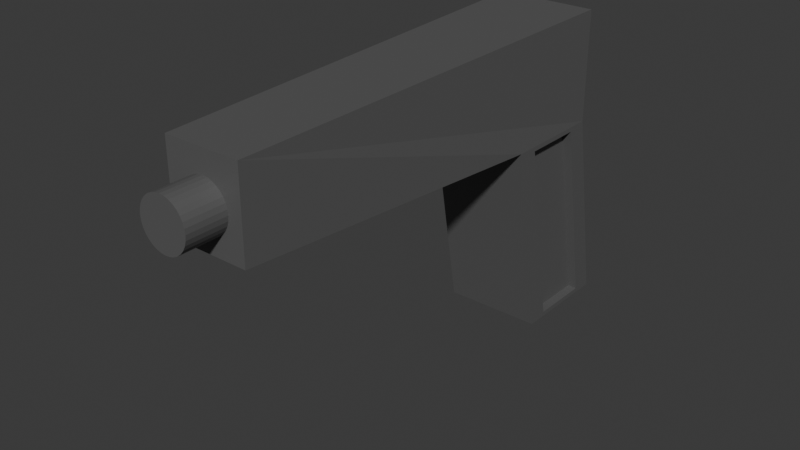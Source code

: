 # Source: pistol1.blend  (saved by Blender 4.1.24; exported with 4.5.12 LTS)
import bpy
from mathutils import Matrix  # noqa: F401  (used for matrix-valued properties, if any)

bpy.ops.wm.read_factory_settings(use_empty=True)
scene = bpy.context.scene
scene.name = 'Scene'

# ---- collections
col_collection = bpy.data.collections.new('Collection'); scene.collection.children.link(col_collection)

# ---- materials (node trees are filled in below, after node groups)
mat_material_001 = bpy.data.materials.new('Material.001')
mat_material_001.use_transparent_shadow = False

# ---- material node trees
mat_material_001.use_nodes = True; mat_material_001.node_tree.nodes.clear()
_N = mat_material_001.node_tree.nodes; _L = mat_material_001.node_tree.links
n0 = _N.new('ShaderNodeBsdfPrincipled'); n0.name = 'Principled BSDF'; n0.location = (10, 300)
n0.inputs[0].default_value = (0.1078, 0.1078, 0.1078, 1.0)
n1 = _N.new('ShaderNodeOutputMaterial'); n1.name = 'Material Output'; n1.location = (300, 300)
_L.new(n0.outputs[0], n1.inputs[0])
n1.is_active_output = True

# ---- world
world_world = bpy.data.worlds.new('World'); scene.world = world_world
world_world.use_nodes = True; world_world.node_tree.nodes.clear()
_N = world_world.node_tree.nodes; _L = world_world.node_tree.links
n0 = _N.new('ShaderNodeOutputWorld'); n0.name = 'World Output'; n0.location = (300, 300)
n1 = _N.new('ShaderNodeBackground'); n1.name = 'Background'; n1.location = (10, 300)
n1.inputs[0].default_value = (0.05088, 0.05088, 0.05088, 1.0)
_L.new(n1.outputs[0], n0.inputs[0])
n0.is_active_output = True
world_world.color = (0.05088, 0.05088, 0.05088)
world_world.use_sun_shadow = False
world_world.sun_shadow_jitter_overblur = 0.0

# ---- meshes
me_cube_001 = bpy.data.meshes.new('Cube.001')
me_cube_001.from_pydata([(0.1057, -0.7652, -0.1717), (0.1057, -0.7652, 0.06583), (0.09122, 0.4509, -0.05046), (0.09122, 0.4509, 0.05128), (-0.1057, -0.7652, -0.1717), (-0.1057, -0.7652, 0.06583), (-0.09122, 0.4509, -0.05046), (-0.09122, 0.4509, 0.05128), (-0.1387, 0.1904, -0.2268), (0.1387, 0.2188, -0.2328), (-0.1387, 0.5183, -0.7708), (0.1387, 0.49, -0.7649), (-0.1387, 0.2892, -0.7708), (0.1387, 0.3154, -0.7649), (0.1387, 0.4509, 0.09197), (0.1387, 0.3934, -0.2328), (-0.1387, 0.4196, -0.2268), (-0.1387, 0.4509, 0.09197), (0.08273, 0.4566, 0.03784), (0.08273, 0.4566, -0.03702), (-0.08273, 0.4566, -0.03702), (-0.08273, 0.4566, 0.03784), (0.08401, 0.4875, 0.037), (0.0822, 0.4875, 0.03986), (0.08273, 0.4782, 0.03784), (0.08273, 0.4782, -0.03702), (0.0822, 0.4875, -0.03904), (0.08401, 0.4875, -0.03618), (-0.08273, 0.4782, -0.03702), (-0.08401, 0.4875, -0.03618), (-0.0822, 0.4875, -0.03904), (-0.0822, 0.4875, 0.03986), (-0.08401, 0.4875, 0.037), (-0.08273, 0.4782, 0.03784), (0.08994, 0.4875, 0.04639), (0.09122, 0.4782, 0.05128), (0.08814, 0.4875, 0.04925), (0.08994, 0.4875, -0.04558), (0.08814, 0.4875, -0.04844), (0.09122, 0.4782, -0.05046), (-0.08814, 0.4875, -0.04844), (-0.08994, 0.4875, -0.04558), (-0.09122, 0.4782, -0.05046), (-0.08814, 0.4875, 0.04925), (-0.09122, 0.4782, 0.05128), (-0.08994, 0.4875, 0.04639), (0.1387, 0.4509, -0.2196), (0.1387, 0.1565, -0.2196), (0.1387, 0.5523, -0.778), (0.1387, 0.2579, -0.778), (0.1117, 0.3934, -0.2328), (0.1117, 0.2188, -0.2328), (0.1117, 0.49, -0.7649), (0.1117, 0.3154, -0.7649), (-0.1387, 0.1565, -0.2196), (-0.1387, 0.4509, -0.2196), (-0.1387, 0.2579, -0.778), (-0.1387, 0.5523, -0.778), (-0.1032, 0.1904, -0.2268), (-0.1032, 0.4196, -0.2268), (-0.1032, 0.2892, -0.7708), (-0.1032, 0.5183, -0.7708), (0.0, -0.739, 0.005117), (0.0, -0.8738, 0.005117), (0.01315, -0.739, 0.003822), (0.01315, -0.8738, 0.003822), (0.02579, -0.739, -1.391e-05), (0.02579, -0.8738, -1.391e-05), (0.03745, -0.739, -0.006243), (0.03745, -0.8738, -0.006243), (0.04766, -0.739, -0.01462), (0.04766, -0.8738, -0.01462), (0.05604, -0.739, -0.02484), (0.05604, -0.8738, -0.02484), (0.06227, -0.739, -0.03649), (0.06227, -0.8738, -0.03649), (0.06611, -0.739, -0.04914), (0.06611, -0.8738, -0.04914), (0.0674, -0.739, -0.06229), (0.0674, -0.8738, -0.06229), (0.06611, -0.739, -0.07543), (0.06611, -0.8738, -0.07543), (0.06227, -0.739, -0.08808), (0.06227, -0.8738, -0.08808), (0.05604, -0.739, -0.09973), (0.05604, -0.8738, -0.09973), (0.04766, -0.739, -0.1099), (0.04766, -0.8738, -0.1099), (0.03745, -0.739, -0.1183), (0.03745, -0.8738, -0.1183), (0.02579, -0.739, -0.1246), (0.02579, -0.8738, -0.1246), (0.01315, -0.739, -0.1284), (0.01315, -0.8738, -0.1284), (0.0, -0.739, -0.1297), (0.0, -0.8738, -0.1297), (-0.01315, -0.739, -0.1284), (-0.01315, -0.8738, -0.1284), (-0.02579, -0.739, -0.1246), (-0.02579, -0.8738, -0.1246), (-0.03745, -0.739, -0.1183), (-0.03745, -0.8738, -0.1183), (-0.04766, -0.739, -0.1099), (-0.04766, -0.8738, -0.1099), (-0.05604, -0.739, -0.09973), (-0.05604, -0.8738, -0.09973), (-0.06227, -0.739, -0.08808), (-0.06227, -0.8738, -0.08808), (-0.06611, -0.739, -0.07543), (-0.06611, -0.8738, -0.07543), (-0.0674, -0.739, -0.06229), (-0.0674, -0.8738, -0.06229), (-0.06611, -0.739, -0.04914), (-0.06611, -0.8738, -0.04914), (-0.06227, -0.739, -0.03649), (-0.06227, -0.8738, -0.03649), (-0.05604, -0.739, -0.02484), (-0.05604, -0.8738, -0.02484), (-0.04766, -0.739, -0.01462), (-0.04766, -0.8738, -0.01462), (-0.03745, -0.739, -0.006243), (-0.03745, -0.8738, -0.006243), (-0.02579, -0.739, -1.391e-05), (-0.02579, -0.8738, -1.391e-05), (-0.01315, -0.739, 0.003822), (-0.01315, -0.8738, 0.003822)], [], [(0, 1, 14, 46, 47), (55, 17, 5, 4, 54), (4, 5, 1, 0), (15, 11, 52, 50), (17, 14, 1, 5), (47, 54, 4, 0), (48, 57, 56, 49), (10, 16, 59, 61), (54, 47, 49, 56), (46, 55, 57, 48), (3, 2, 46, 14), (2, 6, 55, 46), (7, 3, 14, 17), (6, 7, 17, 55), (31, 23, 36, 43), (7, 6, 42, 44), (6, 2, 39, 42), (3, 7, 44, 35), (24, 33, 21, 18), (33, 28, 20, 21), (28, 25, 19, 20), (2, 3, 35, 39), (19, 18, 21, 20), (22, 27, 37, 34), (29, 32, 45, 41), (26, 30, 40, 38), (22, 23, 24), (25, 26, 27), (28, 29, 30), (31, 32, 33), (34, 35, 36), (37, 38, 39), (40, 41, 42), (43, 44, 45), (34, 37, 39, 35), (42, 39, 38, 40), (35, 44, 43, 36), (44, 42, 41, 45), (24, 25, 27, 22), (30, 26, 25, 28), (23, 31, 33, 24), (32, 29, 28, 33), (36, 23, 22, 34), (26, 38, 37, 27), (29, 41, 40, 30), (45, 32, 31, 43), (25, 24, 18, 19), (15, 9, 47, 46), (13, 11, 48, 49), (11, 15, 46, 48), (9, 13, 49, 47), (51, 50, 52, 53), (9, 15, 50, 51), (13, 9, 51, 53), (11, 13, 53, 52), (8, 16, 55, 54), (10, 12, 56, 57), (12, 8, 54, 56), (16, 10, 57, 55), (59, 58, 60, 61), (12, 10, 61, 60), (8, 12, 60, 58), (16, 8, 58, 59), (62, 63, 65, 64), (64, 65, 67, 66), (66, 67, 69, 68), (68, 69, 71, 70), (70, 71, 73, 72), (72, 73, 75, 74), (74, 75, 77, 76), (76, 77, 79, 78), (78, 79, 81, 80), (80, 81, 83, 82), (82, 83, 85, 84), (84, 85, 87, 86), (86, 87, 89, 88), (88, 89, 91, 90), (90, 91, 93, 92), (92, 93, 95, 94), (94, 95, 97, 96), (96, 97, 99, 98), (98, 99, 101, 100), (100, 101, 103, 102), (102, 103, 105, 104), (104, 105, 107, 106), (106, 107, 109, 108), (108, 109, 111, 110), (110, 111, 113, 112), (112, 113, 115, 114), (114, 115, 117, 116), (116, 117, 119, 118), (118, 119, 121, 120), (120, 121, 123, 122), (65, 63, 125, 123, 121, 119, 117, 115, 113, 111, 109, 107, 105, 103, 101, 99, 97, 95, 93, 91, 89, 87, 85, 83, 81, 79, 77, 75, 73, 71, 69, 67), (122, 123, 125, 124), (124, 125, 63, 62), (62, 64, 66, 68, 70, 72, 74, 76, 78, 80, 82, 84, 86, 88, 90, 92, 94, 96, 98, 100, 102, 104, 106, 108, 110, 112, 114, 116, 118, 120, 122, 124)])
_uv = me_cube_001.uv_layers.new(name='UVMap')
_uv.uv.foreach_set('vector', [0.375, 0.0, 0.625, 0.0, 0.625, 0.25, 0.375, 0.25, 0.375, 0.125, 0.375, 0.5, 0.625, 0.5, 0.625, 0.75, 0.375, 0.75, 0.375, 0.625, 0.375, 0.75, 0.625, 0.75, 0.625, 1.0, 0.375, 1.0, 0.375, 0.2246, 0.375, 0.2246, 0.375, 0.2246, 0.375, 0.2246, 0.625, 0.5, 0.875, 0.5, 0.875, 0.75, 0.625, 0.75, 0.125, 0.625, 0.375, 0.625, 0.375, 0.75, 0.125, 0.75, 0.125, 0.5, 0.375, 0.5, 0.375, 0.625, 0.125, 0.625, 0.375, 0.5139, 0.375, 0.5139, 0.375, 0.5139, 0.375, 0.5139, 0.375, 0.625, 0.125, 0.625, 0.125, 0.625, 0.375, 0.625, 0.375, 0.25, 0.375, 0.5, 0.375, 0.5, 0.375, 0.25, 0.5408, 0.3097, 0.4592, 0.3097, 0.375, 0.25, 0.625, 0.25, 0.4592, 0.3097, 0.4592, 0.4403, 0.375, 0.5, 0.375, 0.25, 0.5408, 0.4403, 0.5408, 0.3097, 0.625, 0.25, 0.625, 0.5, 0.4592, 0.4403, 0.5408, 0.4403, 0.625, 0.5, 0.375, 0.5, 0.5316, 0.4338, 0.5316, 0.3162, 0.5392, 0.3119, 0.5392, 0.4381, 0.5408, 0.4403, 0.4592, 0.4403, 0.4592, 0.4403, 0.5408, 0.4403, 0.4592, 0.4403, 0.4592, 0.3097, 0.4592, 0.3097, 0.4592, 0.4403, 0.5408, 0.3097, 0.5408, 0.4403, 0.5408, 0.4403, 0.5408, 0.3097, 0.53, 0.3158, 0.53, 0.4342, 0.53, 0.4342, 0.53, 0.3158, 0.53, 0.4342, 0.47, 0.4342, 0.47, 0.4342, 0.53, 0.4342, 0.47, 0.4342, 0.47, 0.3158, 0.47, 0.3158, 0.47, 0.4342, 0.4592, 0.3097, 0.5408, 0.3097, 0.5408, 0.3097, 0.4592, 0.3097, 0.47, 0.3158, 0.53, 0.3158, 0.53, 0.4342, 0.47, 0.4342, 0.5294, 0.3149, 0.4706, 0.3149, 0.4631, 0.3106, 0.5369, 0.3106, 0.4706, 0.4351, 0.5294, 0.4351, 0.5369, 0.4394, 0.4631, 0.4394, 0.4684, 0.3162, 0.4684, 0.4338, 0.4608, 0.4381, 0.4608, 0.3119, 0.5294, 0.3149, 0.5316, 0.3162, 0.53, 0.3158, 0.47, 0.3158, 0.4684, 0.3162, 0.4706, 0.3149, 0.47, 0.4342, 0.4706, 0.4351, 0.4684, 0.4338, 0.5316, 0.4338, 0.5294, 0.4351, 0.53, 0.4342, 0.5369, 0.3106, 0.5408, 0.3097, 0.5392, 0.3119, 0.4631, 0.3106, 0.4608, 0.3119, 0.4592, 0.3097, 0.4608, 0.4381, 0.4631, 0.4394, 0.4592, 0.4403, 0.5392, 0.4381, 0.5408, 0.4403, 0.5369, 0.4394, 0.5369, 0.3106, 0.4631, 0.3106, 0.4592, 0.3097, 0.5408, 0.3097, 0.4592, 0.4403, 0.4592, 0.3097, 0.4608, 0.3119, 0.4608, 0.4381, 0.5408, 0.3097, 0.5408, 0.4403, 0.5392, 0.4381, 0.5392, 0.3119, 0.5408, 0.4403, 0.4592, 0.4403, 0.4631, 0.4394, 0.5369, 0.4394, 0.53, 0.3158, 0.47, 0.3158, 0.4706, 0.3149, 0.5294, 0.3149, 0.4684, 0.4338, 0.4684, 0.3162, 0.47, 0.3158, 0.47, 0.4342, 0.5316, 0.3162, 0.5316, 0.4338, 0.53, 0.4342, 0.53, 0.3158, 0.5294, 0.4351, 0.4706, 0.4351, 0.47, 0.4342, 0.53, 0.4342, 0.5392, 0.3119, 0.5316, 0.3162, 0.5294, 0.3149, 0.5369, 0.3106, 0.4684, 0.3162, 0.4608, 0.3119, 0.4631, 0.3106, 0.4706, 0.3149, 0.4706, 0.4351, 0.4631, 0.4394, 0.4608, 0.4381, 0.4684, 0.4338, 0.5369, 0.4394, 0.5294, 0.4351, 0.5316, 0.4338, 0.5392, 0.4381, 0.47, 0.3158, 0.53, 0.3158, 0.53, 0.3158, 0.47, 0.3158, 0.375, 0.2246, 0.375, 0.1504, 0.375, 0.125, 0.375, 0.25, 0.375, 0.1504, 0.375, 0.2246, 0.375, 0.25, 0.375, 0.125, 0.375, 0.2246, 0.375, 0.2246, 0.375, 0.25, 0.375, 0.25, 0.375, 0.1504, 0.375, 0.1504, 0.375, 0.125, 0.375, 0.125, 0.375, 0.1504, 0.375, 0.2246, 0.375, 0.2246, 0.375, 0.1504, 0.375, 0.1504, 0.375, 0.2246, 0.375, 0.2246, 0.375, 0.1504, 0.375, 0.1504, 0.375, 0.1504, 0.375, 0.1504, 0.375, 0.1504, 0.375, 0.2246, 0.375, 0.1504, 0.375, 0.1504, 0.375, 0.2246, 0.375, 0.6111, 0.375, 0.5139, 0.375, 0.5, 0.375, 0.625, 0.375, 0.5139, 0.375, 0.6111, 0.375, 0.625, 0.375, 0.5, 0.375, 0.6111, 0.375, 0.6111, 0.375, 0.625, 0.375, 0.625, 0.375, 0.5139, 0.375, 0.5139, 0.375, 0.5, 0.375, 0.5, 0.375, 0.5139, 0.375, 0.6111, 0.375, 0.6111, 0.375, 0.5139, 0.375, 0.6111, 0.375, 0.5139, 0.375, 0.5139, 0.375, 0.6111, 0.375, 0.6111, 0.375, 0.6111, 0.375, 0.6111, 0.375, 0.6111, 0.375, 0.5139, 0.375, 0.6111, 0.375, 0.6111, 0.375, 0.5139, 1.0, 0.5, 1.0, 1.0, 0.9688, 1.0, 0.9688, 0.5, 0.9688, 0.5, 0.9688, 1.0, 0.9375, 1.0, 0.9375, 0.5, 0.9375, 0.5, 0.9375, 1.0, 0.9062, 1.0, 0.9062, 0.5, 0.9062, 0.5, 0.9062, 1.0, 0.875, 1.0, 0.875, 0.5, 0.875, 0.5, 0.875, 1.0, 0.8438, 1.0, 0.8438, 0.5, 0.8438, 0.5, 0.8438, 1.0, 0.8125, 1.0, 0.8125, 0.5, 0.8125, 0.5, 0.8125, 1.0, 0.7812, 1.0, 0.7812, 0.5, 0.7812, 0.5, 0.7812, 1.0, 0.75, 1.0, 0.75, 0.5, 0.75, 0.5, 0.75, 1.0, 0.7188, 1.0, 0.7188, 0.5, 0.7188, 0.5, 0.7188, 1.0, 0.6875, 1.0, 0.6875, 0.5, 0.6875, 0.5, 0.6875, 1.0, 0.6562, 1.0, 0.6562, 0.5, 0.6562, 0.5, 0.6562, 1.0, 0.625, 1.0, 0.625, 0.5, 0.625, 0.5, 0.625, 1.0, 0.5938, 1.0, 0.5938, 0.5, 0.5938, 0.5, 0.5938, 1.0, 0.5625, 1.0, 0.5625, 0.5, 0.5625, 0.5, 0.5625, 1.0, 0.5312, 1.0, 0.5312, 0.5, 0.5312, 0.5, 0.5312, 1.0, 0.5, 1.0, 0.5, 0.5, 0.5, 0.5, 0.5, 1.0, 0.4688, 1.0, 0.4688, 0.5, 0.4688, 0.5, 0.4688, 1.0, 0.4375, 1.0, 0.4375, 0.5, 0.4375, 0.5, 0.4375, 1.0, 0.4062, 1.0, 0.4062, 0.5, 0.4062, 0.5, 0.4062, 1.0, 0.375, 1.0, 0.375, 0.5, 0.375, 0.5, 0.375, 1.0, 0.3438, 1.0, 0.3438, 0.5, 0.3438, 0.5, 0.3438, 1.0, 0.3125, 1.0, 0.3125, 0.5, 0.3125, 0.5, 0.3125, 1.0, 0.2812, 1.0, 0.2812, 0.5, 0.2812, 0.5, 0.2812, 1.0, 0.25, 1.0, 0.25, 0.5, 0.25, 0.5, 0.25, 1.0, 0.2188, 1.0, 0.2188, 0.5, 0.2188, 0.5, 0.2188, 1.0, 0.1875, 1.0, 0.1875, 0.5, 0.1875, 0.5, 0.1875, 1.0, 0.1562, 1.0, 0.1562, 0.5, 0.1562, 0.5, 0.1562, 1.0, 0.125, 1.0, 0.125, 0.5, 0.125, 0.5, 0.125, 1.0, 0.09375, 1.0, 0.09375, 0.5, 0.09375, 0.5, 0.09375, 1.0, 0.0625, 1.0, 0.0625, 0.5, 0.2968, 0.4854, 0.25, 0.49, 0.2032, 0.4854, 0.1582, 0.4717, 0.1167, 0.4496, 0.08029, 0.4197, 0.05045, 0.3833, 0.02827, 0.3418, 0.01461, 0.2968, 0.01, 0.25, 0.01461, 0.2032, 0.02827, 0.1582, 0.05045, 0.1167, 0.08029, 0.08029, 0.1167, 0.05045, 0.1582, 0.02827, 0.2032, 0.01461, 0.25, 0.01, 0.2968, 0.01461, 0.3418, 0.02827, 0.3833, 0.05045, 0.4197, 0.08029, 0.4496, 0.1167, 0.4717, 0.1582, 0.4854, 0.2032, 0.49, 0.25, 0.4854, 0.2968, 0.4717, 0.3418, 0.4496, 0.3833, 0.4197, 0.4197, 0.3833, 0.4496, 0.3418, 0.4717, 0.0625, 0.5, 0.0625, 1.0, 0.03125, 1.0, 0.03125, 0.5, 0.03125, 0.5, 0.03125, 1.0, 0.0, 1.0, 0.0, 0.5, 0.75, 0.49, 0.7968, 0.4854, 0.8418, 0.4717, 0.8833, 0.4496, 0.9197, 0.4197, 0.9496, 0.3833, 0.9717, 0.3418, 0.9854, 0.2968, 0.99, 0.25, 0.9854, 0.2032, 0.9717, 0.1582, 0.9496, 0.1167, 0.9197, 0.08029, 0.8833, 0.05045, 0.8418, 0.02827, 0.7968, 0.01461, 0.75, 0.01, 0.7032, 0.01461, 0.6582, 0.02827, 0.6167, 0.05045, 0.5803, 0.08029, 0.5504, 0.1167, 0.5283, 0.1582, 0.5146, 0.2032, 0.51, 0.25, 0.5146, 0.2968, 0.5283, 0.3418, 0.5504, 0.3833, 0.5803, 0.4197, 0.6167, 0.4496, 0.6582, 0.4717, 0.7032, 0.4854])
me_cube_001.materials.append(mat_material_001)
me_cube_001.update()

# ---- objects
ob_cube = bpy.data.objects.new('Cube', me_cube_001)

# ---- transforms, parenting, visibility, modifiers, constraints
ob_cube.location = (0.0, 0.0, 0.0)

# ---- collection membership
col_collection.objects.link(ob_cube)

# ---- scene / render settings (as saved in the file)
scene.frame_start = 1; scene.frame_end = 250; scene.frame_set(1)
scene.render.engine = 'BLENDER_EEVEE_NEXT'
scene.cycles.sampling_pattern = 'TABULATED_SOBOL'
scene.eevee.ray_tracing_options.trace_max_roughness = 0.0
bpy.context.view_layer.update()

# ---- added for rendering (the .blend has no active camera and no usable light): camera, sun
cam_auto = bpy.data.cameras.new('AutoCamera')
cam_auto.lens = 50.0
cam_auto.sensor_width = 36.0
cam_auto.clip_end = 1000.0
ob_auto_camera = bpy.data.objects.new('AutoCamera', cam_auto)
scene.collection.objects.link(ob_auto_camera)
ob_auto_camera.location = (1.56675, -2.04087, 0.910383)
ob_auto_camera.rotation_euler = (1.09748, -7.21219e-08, 0.694738)
scene.camera = ob_auto_camera
light_auto_sun = bpy.data.lights.new('AutoSun', 'SUN')
light_auto_sun.energy = 3.0
light_auto_sun.angle = 0.0523599
ob_auto_sun = bpy.data.objects.new('AutoSun', light_auto_sun)
scene.collection.objects.link(ob_auto_sun)
ob_auto_sun.rotation_euler = (0.872665, 0.174533, 0.523599)
bpy.context.view_layer.update()
